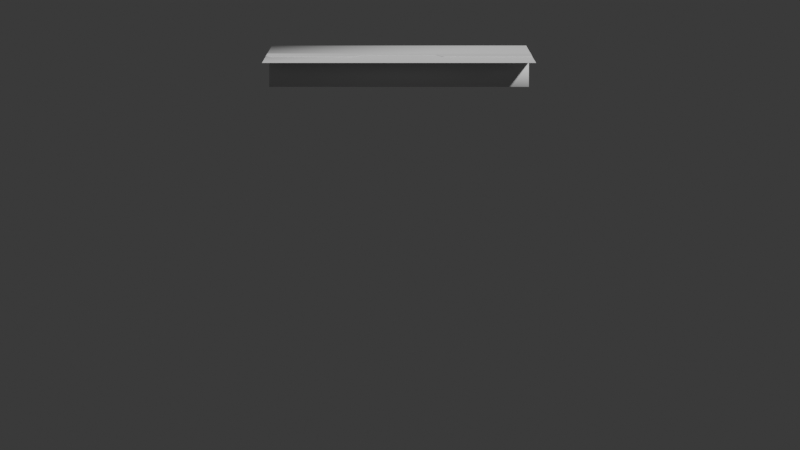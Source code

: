 # Source: baits_box_stage1.blend  (saved by Blender 5.2.44; exported with 4.5.12 LTS)
import bpy
from mathutils import Matrix  # noqa: F401  (used for matrix-valued properties, if any)

bpy.ops.wm.read_factory_settings(use_empty=True)
scene = bpy.context.scene
scene.name = 'Scene'

# ---- collections
col_box_geometry = bpy.data.collections.new('BOX_geometry'); scene.collection.children.link(col_box_geometry)
col_cameras = bpy.data.collections.new('CAMERAS'); scene.collection.children.link(col_cameras)

# ---- world
world_world = bpy.data.worlds.new('World'); scene.world = world_world
world_world.use_nodes = True; world_world.node_tree.nodes.clear()
_N = world_world.node_tree.nodes; _L = world_world.node_tree.links
n0 = _N.new('ShaderNodeBackground'); n0.name = 'Background'; n0.location = (-200, 100)
n0.inputs[0].default_value = (0.05, 0.05, 0.05, 1.0)
n1 = _N.new('ShaderNodeOutputWorld'); n1.name = 'World Output'; n1.location = (200, 100)
_L.new(n0.outputs[0], n1.inputs[0])
n1.is_active_output = True

# ---- cameras
cam_herocam = bpy.data.cameras.new('HeroCam')
cam_herocam.sensor_fit = 'HORIZONTAL'
cam_herocam.clip_start = 0.05
cam_herocam.clip_end = 20.0
cam_herocam.lens = 85.5
cam_herocam.shift_x = 0.0012
cam_herocam.shift_y = -0.502
cam_preview_34 = bpy.data.cameras.new('Preview_34')
cam_preview_34.lens = 55.0
cam_preview_topdetail = bpy.data.cameras.new('Preview_TopDetail')
cam_preview_below = bpy.data.cameras.new('Preview_Below')

# ---- meshes
me_box_lid = bpy.data.meshes.new('Box_Lid')
me_box_lid.from_pydata([(-0.0947, 0.035, 0.251), (0.0947, 0.035, 0.251), (-0.0947, 0.03496, 0.2513), (0.0947, 0.03496, 0.2513), (-0.0947, 0.03484, 0.2516), (0.0947, 0.03484, 0.2516), (-0.0947, 0.03465, 0.2518), (0.0947, 0.03465, 0.2518), (-0.0947, 0.0344, 0.252), (0.0947, 0.0344, 0.252), (-0.0947, 0.03411, 0.2522), (0.0947, 0.03411, 0.2522), (-0.0947, 0.0338, 0.2522), (0.0947, 0.0338, 0.2522), (-0.0947, -0.0308, 0.253), (-0.09456, -0.03184, 0.253), (-0.09416, -0.0328, 0.253), (-0.09353, -0.03363, 0.253), (-0.0927, -0.03426, 0.253), (-0.09174, -0.03466, 0.253), (-0.0907, -0.0348, 0.253), (-0.03135, -0.0348, 0.253), (-0.0266, -0.0248, 0.2529), (0.0266, -0.0248, 0.2529), (0.03135, -0.0348, 0.253), (0.0907, -0.0348, 0.253), (0.09174, -0.03466, 0.253), (0.0927, -0.03426, 0.253), (0.09353, -0.03363, 0.253), (0.09416, -0.0328, 0.253), (0.09456, -0.03184, 0.253), (0.0947, -0.0308, 0.253)], [], [(1, 3, 2, 0), (3, 5, 4, 2), (5, 7, 6, 4), (7, 9, 8, 6), (9, 11, 10, 8), (11, 13, 12, 10), (12, 14, 15, 16, 17, 18, 19, 20, 21, 22, 23, 24, 25, 26, 27, 28, 29, 30, 31, 13)])
me_box_lid.polygons.foreach_set('use_smooth', [1, 1, 1, 1, 1, 1, 0])
me_box_lid.update()
me_box_dustflap_l = bpy.data.meshes.new('Box_DustFlap_L')
me_box_dustflap_l.from_pydata([(-0.0944, -0.0339, 0.2513), (-0.0944, 0.0339, 0.2513), (-0.0664, 0.0259, 0.2516), (-0.0664, -0.0259, 0.2516)], [], [(0, 3, 2, 1)])
me_box_dustflap_l.polygons.foreach_set('use_smooth', [True] * 1)
me_box_dustflap_l.update()
me_box_dustflap_r = bpy.data.meshes.new('Box_DustFlap_R')
me_box_dustflap_r.from_pydata([(0.0944, -0.0339, 0.2513), (0.0944, 0.0339, 0.2513), (0.0664, 0.0259, 0.2516), (0.0664, -0.0259, 0.2516)], [], [(3, 0, 1, 2)])
me_box_dustflap_r.polygons.foreach_set('use_smooth', [True] * 1)
me_box_dustflap_r.update()
me_box_tuckflap = bpy.data.meshes.new('Box_TuckFlap')
me_box_tuckflap.from_pydata([(-0.092, -0.034, 0.2316), (0.092, -0.034, 0.2316), (0.092, -0.034, 0.2516), (-0.092, -0.034, 0.2516)], [], [(0, 1, 2, 3)])
me_box_tuckflap.polygons.foreach_set('use_smooth', [True] * 1)
me_box_tuckflap.update()

# ---- objects
ob_box_lid = bpy.data.objects.new('Box_Lid', me_box_lid)
ob_box_dustflap_l = bpy.data.objects.new('Box_DustFlap_L', me_box_dustflap_l)
ob_box_dustflap_r = bpy.data.objects.new('Box_DustFlap_R', me_box_dustflap_r)
ob_box_tuckflap = bpy.data.objects.new('Box_TuckFlap', me_box_tuckflap)
ob_herocam = bpy.data.objects.new('HeroCam', cam_herocam)
ob_preview_34 = bpy.data.objects.new('Preview_34', cam_preview_34)
ob_preview_topdetail = bpy.data.objects.new('Preview_TopDetail', cam_preview_topdetail)
ob_preview_below = bpy.data.objects.new('Preview_Below', cam_preview_below)

# ---- transforms, parenting, visibility, modifiers, constraints
ob_box_lid.location = (0.0, 0.0, 0.0)
_m = ob_box_lid.modifiers.new('Board thickness', 'SOLIDIFY')
_m.thickness = 0.0006
_m.use_even_offset = True
_m.use_quality_normals = True
ob_box_dustflap_l.location = (0.0, 0.0, 0.0)
_m = ob_box_dustflap_l.modifiers.new('Board thickness', 'SOLIDIFY')
_m.thickness = 0.0006
_m.use_even_offset = True
_m.use_quality_normals = True
ob_box_dustflap_r.location = (0.0, 0.0, 0.0)
_m = ob_box_dustflap_r.modifiers.new('Board thickness', 'SOLIDIFY')
_m.thickness = 0.0006
_m.use_even_offset = True
_m.use_quality_normals = True
ob_box_tuckflap.location = (0.0, 0.0, 0.0)
_m = ob_box_tuckflap.modifiers.new('Board thickness', 'SOLIDIFY')
_m.thickness = 0.0006
_m.offset = 1.0
_m.use_even_offset = True
_m.use_quality_normals = True
ob_herocam.location = (0.0, -1.381, 0.418)
ob_herocam.rotation_euler = (1.571, 0.0, 0.0)
ob_preview_34.location = (0.42, -0.62, 0.52)
ob_preview_34.rotation_euler = (1.099, -1.41e-07, 0.5954)
ob_preview_topdetail.location = (0.1, -0.22, 0.411)
ob_preview_topdetail.rotation_euler = (0.986, 1.826e-08, 0.4266)
ob_preview_below.location = (0.3, -0.45, -0.18)
ob_preview_below.rotation_euler = (1.925, -1.159e-07, 0.588)

# ---- collection membership
col_box_geometry.objects.link(ob_box_lid)
col_box_geometry.objects.link(ob_box_dustflap_l)
col_box_geometry.objects.link(ob_box_dustflap_r)
col_box_geometry.objects.link(ob_box_tuckflap)
col_cameras.objects.link(ob_herocam)
col_cameras.objects.link(ob_preview_34)
col_cameras.objects.link(ob_preview_topdetail)
col_cameras.objects.link(ob_preview_below)

# ---- scene / render settings (as saved in the file)
scene.camera = ob_herocam
scene.frame_start = 1; scene.frame_end = 250; scene.frame_set(1)
scene.render.engine = 'BLENDER_WORKBENCH'
scene.render.resolution_x = 2048
scene.render.resolution_y = 1152
scene.render.bake_bias = 0.0
scene.render.bake_samples = 0
scene.render.compositor_device = 'GPU'
scene.eevee.use_volume_custom_range = False
scene.eevee.fast_gi_thickness_near = 0.1
scene.eevee.fast_gi_thickness_far = 0.0
scene.eevee.ray_tracing_options.screen_trace_thickness = 0.1
bpy.context.view_layer.update()

# ---- added for rendering (the .blend has no usable light): sun
light_auto_sun = bpy.data.lights.new('AutoSun', 'SUN')
light_auto_sun.energy = 3.0
light_auto_sun.angle = 0.0523599
ob_auto_sun = bpy.data.objects.new('AutoSun', light_auto_sun)
scene.collection.objects.link(ob_auto_sun)
ob_auto_sun.rotation_euler = (0.872665, 0.174533, 0.523599)
bpy.context.view_layer.update()
